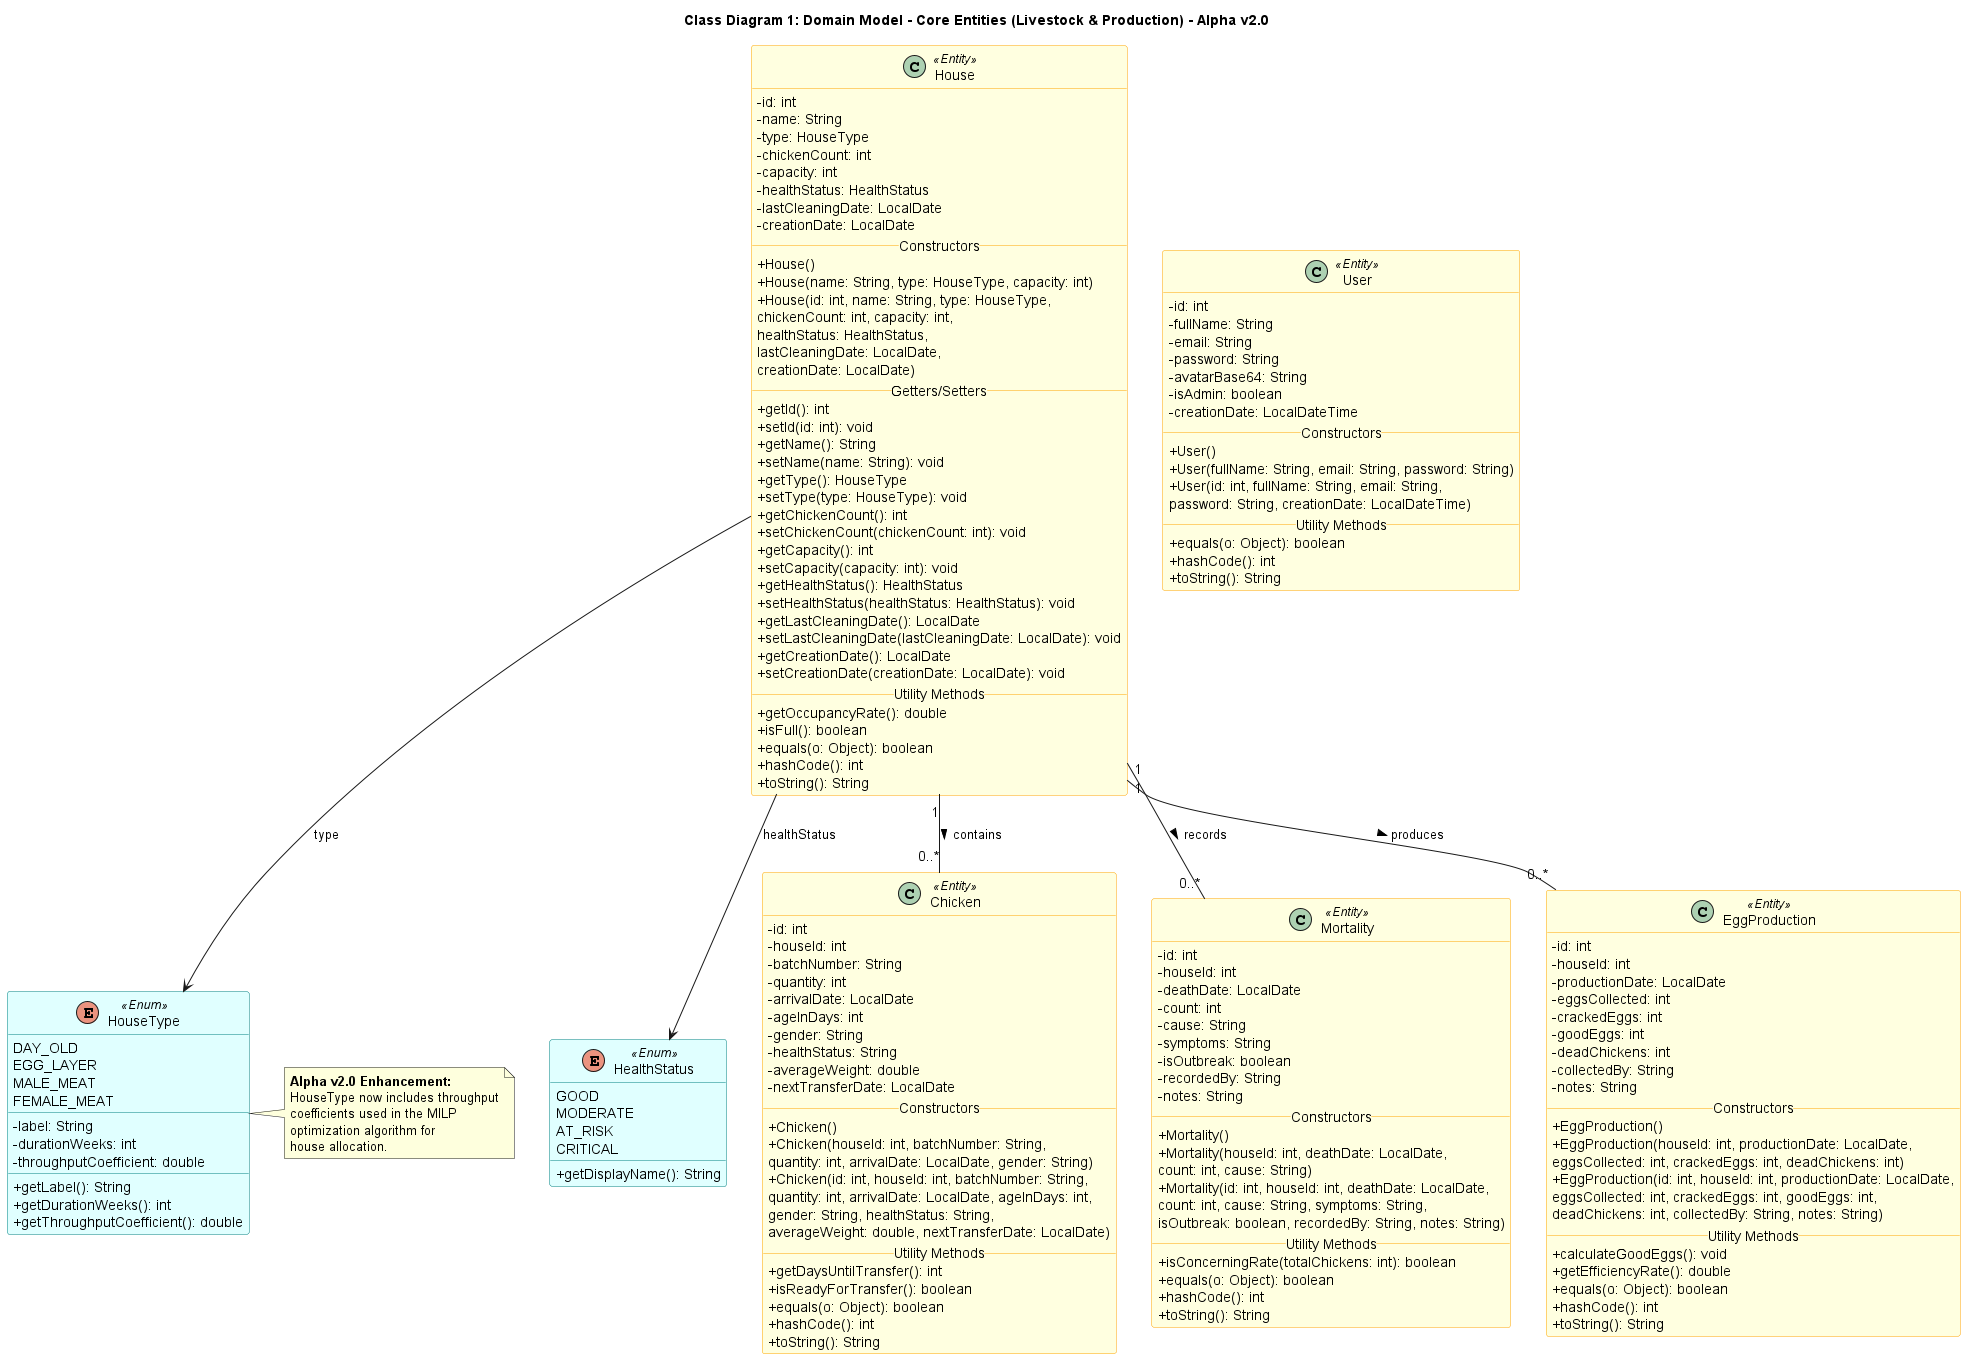

The diagram above was rendered by PlantUML. Its source (embedded in the PNG):
@startuml Class_Diagram_1_Core_Entities

title Class Diagram 1: Domain Model - Core Entities (Livestock & Production) - Alpha v2.0

skinparam classAttributeIconSize 0
skinparam class {
    BackgroundColor<<Entity>> LightYellow
    BorderColor<<Entity>> Orange
    BackgroundColor<<Enum>> LightCyan
    BorderColor<<Enum>> Teal
}

' --- Core Livestock Entities ---

class House <<Entity>> {
    - id: int
    - name: String
    - type: HouseType
    - chickenCount: int
    - capacity: int
    - healthStatus: HealthStatus
    - lastCleaningDate: LocalDate
    - creationDate: LocalDate
    __Constructors__
    + House()
    + House(name: String, type: HouseType, capacity: int)
    + House(id: int, name: String, type: HouseType, 
            chickenCount: int, capacity: int, 
            healthStatus: HealthStatus, 
            lastCleaningDate: LocalDate, 
            creationDate: LocalDate)
    __Getters/Setters__
    + getId(): int
    + setId(id: int): void
    + getName(): String
    + setName(name: String): void
    + getType(): HouseType
    + setType(type: HouseType): void
    + getChickenCount(): int
    + setChickenCount(chickenCount: int): void
    + getCapacity(): int
    + setCapacity(capacity: int): void
    + getHealthStatus(): HealthStatus
    + setHealthStatus(healthStatus: HealthStatus): void
    + getLastCleaningDate(): LocalDate
    + setLastCleaningDate(lastCleaningDate: LocalDate): void
    + getCreationDate(): LocalDate
    + setCreationDate(creationDate: LocalDate): void
    __Utility Methods__
    + getOccupancyRate(): double
    + isFull(): boolean
    + equals(o: Object): boolean
    + hashCode(): int
    + toString(): String
}

enum HouseType <<Enum>> {
    DAY_OLD
    EGG_LAYER
    MALE_MEAT
    FEMALE_MEAT
    __
    - label: String
    - durationWeeks: int
    - throughputCoefficient: double
    __
    + getLabel(): String
    + getDurationWeeks(): int
    + getThroughputCoefficient(): double
}

enum HealthStatus <<Enum>> {
    GOOD
    MODERATE
    AT_RISK
    CRITICAL
    __
    + getDisplayName(): String
}

class Chicken <<Entity>> {
    - id: int
    - houseId: int
    - batchNumber: String
    - quantity: int
    - arrivalDate: LocalDate
    - ageInDays: int
    - gender: String
    - healthStatus: String
    - averageWeight: double
    - nextTransferDate: LocalDate
    __Constructors__
    + Chicken()
    + Chicken(houseId: int, batchNumber: String, 
              quantity: int, arrivalDate: LocalDate, gender: String)
    + Chicken(id: int, houseId: int, batchNumber: String, 
              quantity: int, arrivalDate: LocalDate, ageInDays: int, 
              gender: String, healthStatus: String, 
              averageWeight: double, nextTransferDate: LocalDate)
    __Utility Methods__
    + getDaysUntilTransfer(): int
    + isReadyForTransfer(): boolean
    + equals(o: Object): boolean
    + hashCode(): int
    + toString(): String
}

class Mortality <<Entity>> {
    - id: int
    - houseId: int
    - deathDate: LocalDate
    - count: int
    - cause: String
    - symptoms: String
    - isOutbreak: boolean
    - recordedBy: String
    - notes: String
    __Constructors__
    + Mortality()
    + Mortality(houseId: int, deathDate: LocalDate, 
                count: int, cause: String)
    + Mortality(id: int, houseId: int, deathDate: LocalDate, 
                count: int, cause: String, symptoms: String, 
                isOutbreak: boolean, recordedBy: String, notes: String)
    __Utility Methods__
    + isConcerningRate(totalChickens: int): boolean
    + equals(o: Object): boolean
    + hashCode(): int
    + toString(): String
}

class EggProduction <<Entity>> {
    - id: int
    - houseId: int
    - productionDate: LocalDate
    - eggsCollected: int
    - crackedEggs: int
    - goodEggs: int
    - deadChickens: int
    - collectedBy: String
    - notes: String
    __Constructors__
    + EggProduction()
    + EggProduction(houseId: int, productionDate: LocalDate, 
                    eggsCollected: int, crackedEggs: int, deadChickens: int)
    + EggProduction(id: int, houseId: int, productionDate: LocalDate,
                    eggsCollected: int, crackedEggs: int, goodEggs: int,
                    deadChickens: int, collectedBy: String, notes: String)
    __Utility Methods__
    + calculateGoodEggs(): void
    + getEfficiencyRate(): double
    + equals(o: Object): boolean
    + hashCode(): int
    + toString(): String
}

class User <<Entity>> {
    - id: int
    - fullName: String
    - email: String
    - password: String
    - avatarBase64: String
    - isAdmin: boolean
    - creationDate: LocalDateTime
    __Constructors__
    + User()
    + User(fullName: String, email: String, password: String)
    + User(id: int, fullName: String, email: String, 
          password: String, creationDate: LocalDateTime)
    __Utility Methods__
    + equals(o: Object): boolean
    + hashCode(): int
    + toString(): String
}

' --- Relationships ---
House "1" -- "0..*" Chicken : contains >
House "1" -- "0..*" EggProduction : produces >
House "1" -- "0..*" Mortality : records >
House --> HouseType : type
House --> HealthStatus : healthStatus

note right of HouseType
    <b>Alpha v2.0 Enhancement:</b>
    HouseType now includes throughput
    coefficients used in the MILP
    optimization algorithm for
    house allocation.
end note

@enduml